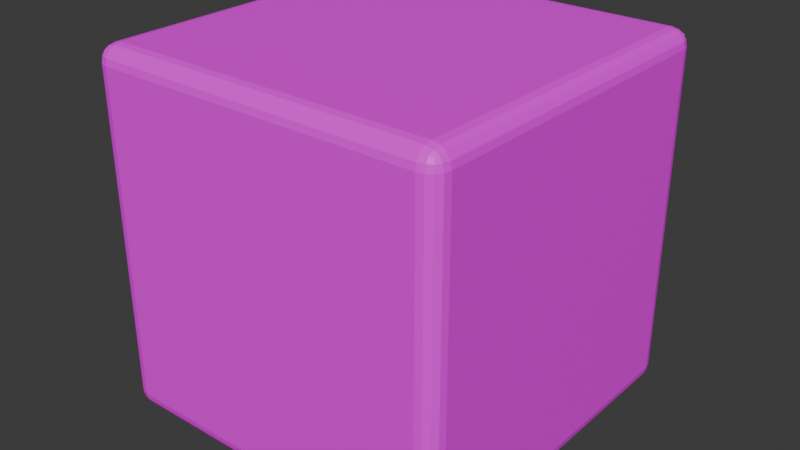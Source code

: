 # Source: TestCube.blend  (saved by Blender 4.0.36; exported with 4.5.12 LTS)
import bpy
from mathutils import Matrix  # noqa: F401  (used for matrix-valued properties, if any)

bpy.ops.wm.read_factory_settings(use_empty=True)
scene = bpy.context.scene
scene.name = 'Scene'

# ---- collections
col_collection = bpy.data.collections.new('Collection'); scene.collection.children.link(col_collection)

# ---- images (referenced by path relative to the original .blend; pixels are not part of the script)
import os
ASSET_DIR = os.environ.get("B2B_ASSET_DIR", "")  # directory of the original .blend (textures are referenced by path, not embedded)
HERE = os.path.dirname(os.path.abspath(__file__))  # packed textures are extracted next to this script under _unpacked/

def load_image(name, relpath, width, height, colorspace="sRGB"):
    """Load a texture the original file referenced (path relative to the .blend, or extracted next to this script)."""
    p = next((c for c in (os.path.join(HERE, relpath), os.path.join(ASSET_DIR, relpath)) if relpath and os.path.exists(c)), "")
    if p:
        img = bpy.data.images.load(p, check_existing=True)
        img.name = name
    else:  # same state as the original file: an image datablock whose file is absent (Cycles renders it pink)
        img = bpy.data.images.new(name, width, height)
        img.source = "FILE"
        img.filepath = "//" + (relpath or name)
    img.colorspace_settings.name = colorspace
    return img
img_testcubetexture = load_image('TestCubeTexture', 'TestCubeTexture.png', 1024, 1024, 'sRGB')

# ---- materials (node trees are filled in below, after node groups)
mat_testcubematerial = bpy.data.materials.new('TestCubeMaterial')
mat_testcubematerial.use_transparent_shadow = False

# ---- material node trees
mat_testcubematerial.use_nodes = True; mat_testcubematerial.node_tree.nodes.clear()
_N = mat_testcubematerial.node_tree.nodes; _L = mat_testcubematerial.node_tree.links
n0 = _N.new('ShaderNodeOutputMaterial'); n0.name = 'Material Output'; n0.location = (300, 300)
n1 = _N.new('ShaderNodeBsdfPrincipled'); n1.name = 'Principled BSDF'; n1.location = (10, 300)
n1.inputs[3].default_value = 1.45
n2 = _N.new('ShaderNodeTexImage'); n2.name = 'Image Texture'; n2.location = (-312, 290)
n2.image = img_testcubetexture
_L.new(n1.outputs[0], n0.inputs[0])
_L.new(n2.outputs[0], n1.inputs[0])
_L.new(n2.outputs[1], n1.inputs[4])
n0.is_active_output = True

# ---- world
world_world = bpy.data.worlds.new('World'); scene.world = world_world
world_world.use_nodes = True; world_world.node_tree.nodes.clear()
_N = world_world.node_tree.nodes; _L = world_world.node_tree.links
n0 = _N.new('ShaderNodeOutputWorld'); n0.name = 'World Output'; n0.location = (300, 300)
n1 = _N.new('ShaderNodeBackground'); n1.name = 'Background'; n1.location = (10, 300)
n1.inputs[0].default_value = (0.05088, 0.05088, 0.05088, 1.0)
_L.new(n1.outputs[0], n0.inputs[0])
n0.is_active_output = True
world_world.color = (0.05088, 0.05088, 0.05088)
world_world.use_sun_shadow = False
world_world.sun_shadow_jitter_overblur = 0.0

# ---- meshes
me_shell = bpy.data.meshes.new('Shell')
me_shell.from_pydata([(-0.9446, -0.9446, -0.04352), (-0.9446, -1.044, 0.05543), (-1.044, -0.9446, 0.05543), (-0.9446, -0.9824, -0.03599), (-0.9446, -1.015, -0.01454), (-0.9824, -0.9446, -0.03599), (-0.9834, -0.9834, -0.0269), (-0.9814, -1.01, -0.009507), (-1.002, -1.002, -0.001699), (-0.9824, -1.036, 0.05543), (-1.015, -1.015, 0.05543), (-0.9446, -1.036, 0.01756), (-0.9834, -1.027, 0.01662), (-1.01, -1.01, 0.01858), (-1.036, -0.9446, 0.01756), (-1.015, -0.9446, -0.01454), (-1.036, -0.9824, 0.05543), (-1.027, -0.9834, 0.01662), (-1.01, -0.9814, -0.009507), (-0.9446, -1.044, 1.945), (-0.9446, -0.9446, 2.044), (-1.044, -0.9446, 1.945), (-0.9446, -1.036, 1.982), (-0.9446, -1.015, 2.015), (-0.9824, -1.036, 1.945), (-0.9834, -1.027, 1.983), (-0.9814, -1.01, 2.01), (-1.002, -1.002, 2.002), (-0.9824, -0.9446, 2.036), (-1.015, -0.9446, 2.015), (-0.9446, -0.9824, 2.036), (-0.9834, -0.9834, 2.027), (-1.01, -0.9814, 2.01), (-1.036, -0.9824, 1.945), (-1.015, -1.015, 1.945), (-1.036, -0.9446, 1.982), (-1.027, -0.9834, 1.983), (-1.01, -1.01, 1.981), (-0.9446, 0.9446, -0.04352), (-1.044, 0.9446, 0.05543), (-0.9446, 1.044, 0.05543), (-0.9824, 0.9446, -0.03599), (-1.015, 0.9446, -0.01454), (-0.9446, 0.9824, -0.03599), (-0.9834, 0.9834, -0.0269), (-1.01, 0.9814, -0.009507), (-1.002, 1.002, -0.001699), (-1.036, 0.9824, 0.05543), (-1.015, 1.015, 0.05543), (-1.036, 0.9446, 0.01756), (-1.027, 0.9834, 0.01662), (-1.01, 1.01, 0.01858), (-0.9446, 1.036, 0.01756), (-0.9446, 1.015, -0.01454), (-0.9824, 1.036, 0.05543), (-0.9834, 1.027, 0.01662), (-0.9814, 1.01, -0.009507), (-0.9446, 0.9446, 2.044), (-0.9446, 1.044, 1.945), (-1.044, 0.9446, 1.945), (-0.9446, 0.9824, 2.036), (-0.9446, 1.015, 2.015), (-0.9824, 0.9446, 2.036), (-0.9834, 0.9834, 2.027), (-0.9814, 1.01, 2.01), (-1.002, 1.002, 2.002), (-0.9824, 1.036, 1.945), (-1.015, 1.015, 1.945), (-0.9446, 1.036, 1.982), (-0.9834, 1.027, 1.983), (-1.01, 1.01, 1.981), (-1.036, 0.9446, 1.982), (-1.015, 0.9446, 2.015), (-1.036, 0.9824, 1.945), (-1.027, 0.9834, 1.983), (-1.01, 0.9814, 2.01), (0.9446, -0.9446, -0.04352), (1.044, -0.9446, 0.05543), (0.9446, -1.044, 0.05543), (0.9824, -0.9446, -0.03599), (1.015, -0.9446, -0.01454), (0.9446, -0.9824, -0.03599), (0.9834, -0.9834, -0.0269), (1.01, -0.9814, -0.009507), (1.002, -1.002, -0.001699), (1.036, -0.9824, 0.05543), (1.015, -1.015, 0.05543), (1.036, -0.9446, 0.01756), (1.027, -0.9834, 0.01662), (1.01, -1.01, 0.01858), (0.9446, -1.036, 0.01756), (0.9446, -1.015, -0.01454), (0.9824, -1.036, 0.05543), (0.9834, -1.027, 0.01662), (0.9814, -1.01, -0.009507), (0.9446, -0.9446, 2.044), (0.9446, -1.044, 1.945), (1.044, -0.9446, 1.945), (0.9446, -0.9824, 2.036), (0.9446, -1.015, 2.015), (0.9824, -0.9446, 2.036), (0.9834, -0.9834, 2.027), (0.9814, -1.01, 2.01), (1.002, -1.002, 2.002), (0.9824, -1.036, 1.945), (1.015, -1.015, 1.945), (0.9446, -1.036, 1.982), (0.9834, -1.027, 1.983), (1.01, -1.01, 1.981), (1.036, -0.9446, 1.982), (1.015, -0.9446, 2.015), (1.036, -0.9824, 1.945), (1.027, -0.9834, 1.983), (1.01, -0.9814, 2.01), (0.9446, 0.9446, -0.04352), (0.9446, 1.044, 0.05543), (1.044, 0.9446, 0.05543), (0.9446, 0.9824, -0.03599), (0.9446, 1.015, -0.01454), (0.9824, 0.9446, -0.03599), (0.9834, 0.9834, -0.0269), (0.9814, 1.01, -0.009507), (1.002, 1.002, -0.001699), (0.9824, 1.036, 0.05543), (1.015, 1.015, 0.05543), (0.9446, 1.036, 0.01756), (0.9834, 1.027, 0.01662), (1.01, 1.01, 0.01858), (1.036, 0.9446, 0.01756), (1.015, 0.9446, -0.01454), (1.036, 0.9824, 0.05543), (1.027, 0.9834, 0.01662), (1.01, 0.9814, -0.009507), (0.9446, 0.9446, 2.044), (1.044, 0.9446, 1.945), (0.9446, 1.044, 1.945), (0.9824, 0.9446, 2.036), (1.015, 0.9446, 2.015), (0.9446, 0.9824, 2.036), (0.9834, 0.9834, 2.027), (1.01, 0.9814, 2.01), (1.002, 1.002, 2.002), (1.036, 0.9824, 1.945), (1.015, 1.015, 1.945), (1.036, 0.9446, 1.982), (1.027, 0.9834, 1.983), (1.01, 1.01, 1.981), (0.9446, 1.036, 1.982), (0.9446, 1.015, 2.015), (0.9824, 1.036, 1.945), (0.9834, 1.027, 1.983), (0.9814, 1.01, 2.01)], [], [(78, 96, 19, 1), (116, 134, 97, 77), (133, 57, 20, 95), (2, 21, 59, 39), (40, 58, 135, 115), (0, 3, 6, 5), (3, 4, 7, 6), (5, 6, 18, 15), (6, 7, 8, 18), (1, 9, 12, 11), (9, 10, 13, 12), (11, 12, 7, 4), (12, 13, 8, 7), (2, 14, 17, 16), (14, 15, 18, 17), (16, 17, 13, 10), (17, 18, 8, 13), (19, 22, 25, 24), (22, 23, 26, 25), (24, 25, 37, 34), (25, 26, 27, 37), (20, 28, 31, 30), (28, 29, 32, 31), (30, 31, 26, 23), (31, 32, 27, 26), (21, 33, 36, 35), (33, 34, 37, 36), (35, 36, 32, 29), (36, 37, 27, 32), (38, 41, 44, 43), (41, 42, 45, 44), (43, 44, 56, 53), (44, 45, 46, 56), (39, 47, 50, 49), (47, 48, 51, 50), (49, 50, 45, 42), (50, 51, 46, 45), (40, 52, 55, 54), (52, 53, 56, 55), (54, 55, 51, 48), (55, 56, 46, 51), (57, 60, 63, 62), (60, 61, 64, 63), (62, 63, 75, 72), (63, 64, 65, 75), (58, 66, 69, 68), (66, 67, 70, 69), (68, 69, 64, 61), (69, 70, 65, 64), (59, 71, 74, 73), (71, 72, 75, 74), (73, 74, 70, 67), (74, 75, 65, 70), (76, 79, 82, 81), (79, 80, 83, 82), (81, 82, 94, 91), (82, 83, 84, 94), (77, 85, 88, 87), (85, 86, 89, 88), (87, 88, 83, 80), (88, 89, 84, 83), (78, 90, 93, 92), (90, 91, 94, 93), (92, 93, 89, 86), (93, 94, 84, 89), (95, 98, 101, 100), (98, 99, 102, 101), (100, 101, 113, 110), (101, 102, 103, 113), (96, 104, 107, 106), (104, 105, 108, 107), (106, 107, 102, 99), (107, 108, 103, 102), (97, 109, 112, 111), (109, 110, 113, 112), (111, 112, 108, 105), (112, 113, 103, 108), (114, 117, 120, 119), (117, 118, 121, 120), (119, 120, 132, 129), (120, 121, 122, 132), (115, 123, 126, 125), (123, 124, 127, 126), (125, 126, 121, 118), (126, 127, 122, 121), (116, 128, 131, 130), (128, 129, 132, 131), (130, 131, 127, 124), (131, 132, 122, 127), (133, 136, 139, 138), (136, 137, 140, 139), (138, 139, 151, 148), (139, 140, 141, 151), (134, 142, 145, 144), (142, 143, 146, 145), (144, 145, 140, 137), (145, 146, 141, 140), (135, 147, 150, 149), (147, 148, 151, 150), (149, 150, 146, 143), (150, 151, 141, 146), (38, 0, 5, 41), (41, 5, 15, 42), (42, 15, 14, 49), (49, 14, 2, 39), (1, 19, 24, 9), (9, 24, 34, 10), (10, 34, 33, 16), (16, 33, 21, 2), (20, 57, 62, 28), (28, 62, 72, 29), (29, 72, 71, 35), (35, 71, 59, 21), (58, 40, 54, 66), (66, 54, 48, 67), (67, 48, 47, 73), (73, 47, 39, 59), (114, 38, 43, 117), (117, 43, 53, 118), (118, 53, 52, 125), (125, 52, 40, 115), (57, 133, 138, 60), (60, 138, 148, 61), (61, 148, 147, 68), (68, 147, 135, 58), (134, 116, 130, 142), (142, 130, 124, 143), (143, 124, 123, 149), (149, 123, 115, 135), (76, 114, 119, 79), (79, 119, 129, 80), (80, 129, 128, 87), (87, 128, 116, 77), (133, 95, 100, 136), (136, 100, 110, 137), (137, 110, 109, 144), (144, 109, 97, 134), (96, 78, 92, 104), (104, 92, 86, 105), (105, 86, 85, 111), (111, 85, 77, 97), (0, 76, 81, 3), (3, 81, 91, 4), (4, 91, 90, 11), (11, 90, 78, 1), (95, 20, 30, 98), (98, 30, 23, 99), (99, 23, 22, 106), (106, 22, 19, 96), (38, 114, 76, 0)])
_uv = me_shell.uv_layers.new(name='UVMap')
_uv.uv.foreach_set('vector', [0.3869, 0.7619, 0.6131, 0.7619, 0.6131, 0.9881, 0.3869, 0.9881, 0.3869, 0.5119, 0.6131, 0.5119, 0.6131, 0.7381, 0.3869, 0.7381, 0.6369, 0.5119, 0.8631, 0.5119, 0.8631, 0.7381, 0.6369, 0.7381, 0.3869, 0.01185, 0.6131, 0.01185, 0.6131, 0.2381, 0.3869, 0.2381, 0.3869, 0.2619, 0.6131, 0.2619, 0.6131, 0.4881, 0.3869, 0.4881, 0.1369, 0.7381, 0.1369, 0.7427, 0.1322, 0.7428, 0.1323, 0.7381, 0.1369, 0.7427, 0.1369, 0.75, 0.1324, 0.75, 0.1322, 0.7428, 0.1323, 0.7381, 0.1322, 0.7428, 0.125, 0.7426, 0.125, 0.7381, 0.1322, 0.7428, 0.1324, 0.75, 0.13, 0.75, 0.125, 0.7426, 0.3869, 0.9881, 0.3869, 0.9927, 0.3822, 0.9928, 0.3823, 0.9881, 0.3869, 0.9927, 0.3869, 1.0, 0.3824, 1.0, 0.3822, 0.9928, 0.3823, 0.9881, 0.3822, 0.9928, 0.375, 0.9926, 0.375, 0.9881, 0.3822, 0.9928, 0.3824, 1.0, 0.38, 1.0, 0.375, 0.9926, 0.3869, 0.01185, 0.3823, 0.01185, 0.3822, 0.007204, 0.3869, 0.007317, 0.3823, 0.01185, 0.375, 0.01185, 0.375, 0.00744, 0.3822, 0.007204, 0.3869, 0.007317, 0.3822, 0.007204, 0.3824, 0.0, 0.3869, 0.0, 0.3822, 0.007204, 0.375, 0.00744, 0.375, 0.00501, 0.3824, 0.0, 0.6131, 0.9881, 0.6177, 0.9881, 0.6178, 0.9928, 0.6131, 0.9927, 0.6177, 0.9881, 0.625, 0.9881, 0.625, 0.9926, 0.6178, 0.9928, 0.6131, 0.9927, 0.6178, 0.9928, 0.6176, 1.0, 0.6131, 1.0, 0.6178, 0.9928, 0.625, 0.9926, 0.625, 0.995, 0.6176, 1.0, 0.8631, 0.7381, 0.8677, 0.7381, 0.8678, 0.7428, 0.8631, 0.7427, 0.8677, 0.7381, 0.875, 0.7381, 0.875, 0.7426, 0.8678, 0.7428, 0.8631, 0.7427, 0.8678, 0.7428, 0.8676, 0.75, 0.8631, 0.75, 0.8678, 0.7428, 0.875, 0.7426, 0.875, 0.745, 0.8676, 0.75, 0.6131, 0.01185, 0.6131, 0.007317, 0.6178, 0.007204, 0.6177, 0.01185, 0.6131, 0.007317, 0.6131, 0.0, 0.6176, 0.0, 0.6178, 0.007204, 0.6177, 0.01185, 0.6178, 0.007204, 0.625, 0.00744, 0.625, 0.01185, 0.6178, 0.007204, 0.6176, 0.0, 0.62, 0.0, 0.625, 0.00744, 0.1369, 0.5119, 0.1323, 0.5119, 0.1322, 0.5072, 0.1369, 0.5073, 0.1323, 0.5119, 0.125, 0.5119, 0.125, 0.5074, 0.1322, 0.5072, 0.1369, 0.5073, 0.1322, 0.5072, 0.1324, 0.5, 0.1369, 0.5, 0.1322, 0.5072, 0.125, 0.5074, 0.125, 0.505, 0.1324, 0.5, 0.3869, 0.2381, 0.3869, 0.2427, 0.3822, 0.2428, 0.3823, 0.2381, 0.3869, 0.2427, 0.3869, 0.25, 0.3824, 0.25, 0.3822, 0.2428, 0.3823, 0.2381, 0.3822, 0.2428, 0.375, 0.2426, 0.375, 0.2381, 0.3822, 0.2428, 0.3824, 0.25, 0.38, 0.25, 0.375, 0.2426, 0.3869, 0.2619, 0.3823, 0.2619, 0.3822, 0.2572, 0.3869, 0.2573, 0.3823, 0.2619, 0.375, 0.2619, 0.375, 0.2574, 0.3822, 0.2572, 0.3869, 0.2573, 0.3822, 0.2572, 0.3824, 0.25, 0.3869, 0.25, 0.3822, 0.2572, 0.375, 0.2574, 0.375, 0.255, 0.3824, 0.25, 0.8631, 0.5119, 0.8631, 0.5073, 0.8678, 0.5072, 0.8677, 0.5119, 0.8631, 0.5073, 0.8631, 0.5, 0.8676, 0.5, 0.8678, 0.5072, 0.8677, 0.5119, 0.8678, 0.5072, 0.875, 0.5074, 0.875, 0.5119, 0.8678, 0.5072, 0.8676, 0.5, 0.87, 0.5, 0.875, 0.5074, 0.6131, 0.2619, 0.6131, 0.2573, 0.6178, 0.2572, 0.6177, 0.2619, 0.6131, 0.2573, 0.6131, 0.25, 0.6176, 0.25, 0.6178, 0.2572, 0.6177, 0.2619, 0.6178, 0.2572, 0.625, 0.2574, 0.625, 0.2619, 0.6178, 0.2572, 0.6176, 0.25, 0.62, 0.25, 0.625, 0.2574, 0.6131, 0.2381, 0.6177, 0.2381, 0.6178, 0.2428, 0.6131, 0.2427, 0.6177, 0.2381, 0.625, 0.2381, 0.625, 0.2426, 0.6178, 0.2428, 0.6131, 0.2427, 0.6178, 0.2428, 0.6176, 0.25, 0.6131, 0.25, 0.6178, 0.2428, 0.625, 0.2426, 0.625, 0.245, 0.6176, 0.25, 0.3631, 0.7381, 0.3677, 0.7381, 0.3678, 0.7428, 0.3631, 0.7427, 0.3677, 0.7381, 0.375, 0.7381, 0.375, 0.7426, 0.3678, 0.7428, 0.3631, 0.7427, 0.3678, 0.7428, 0.3676, 0.75, 0.3631, 0.75, 0.3678, 0.7428, 0.375, 0.7426, 0.3767, 0.75, 0.3676, 0.75, 0.3869, 0.7381, 0.3869, 0.7427, 0.3822, 0.7428, 0.3823, 0.7381, 0.3869, 0.7427, 0.3869, 0.75, 0.3824, 0.75, 0.3822, 0.7428, 0.3823, 0.7381, 0.3822, 0.7428, 0.375, 0.7426, 0.375, 0.7381, 0.3822, 0.7428, 0.3824, 0.75, 0.3767, 0.75, 0.375, 0.7426, 0.3869, 0.7619, 0.3823, 0.7619, 0.3822, 0.7572, 0.3869, 0.7573, 0.3823, 0.7619, 0.375, 0.7619, 0.375, 0.7574, 0.3822, 0.7572, 0.3869, 0.7573, 0.3822, 0.7572, 0.3824, 0.75, 0.3869, 0.75, 0.3822, 0.7572, 0.375, 0.7574, 0.3767, 0.75, 0.3824, 0.75, 0.6369, 0.7381, 0.6369, 0.7427, 0.6322, 0.7428, 0.6323, 0.7381, 0.6369, 0.7427, 0.6369, 0.75, 0.6324, 0.75, 0.6322, 0.7428, 0.6323, 0.7381, 0.6322, 0.7428, 0.625, 0.7426, 0.625, 0.7381, 0.6322, 0.7428, 0.6324, 0.75, 0.625, 0.7483, 0.625, 0.7426, 0.6131, 0.7619, 0.6131, 0.7573, 0.6178, 0.7572, 0.6177, 0.7619, 0.6131, 0.7573, 0.6131, 0.75, 0.6176, 0.75, 0.6178, 0.7572, 0.6177, 0.7619, 0.6178, 0.7572, 0.625, 0.7574, 0.625, 0.7619, 0.6178, 0.7572, 0.6176, 0.75, 0.625, 0.7483, 0.625, 0.7574, 0.6131, 0.7381, 0.6177, 0.7381, 0.6178, 0.7428, 0.6131, 0.7427, 0.6177, 0.7381, 0.625, 0.7381, 0.625, 0.7426, 0.6178, 0.7428, 0.6131, 0.7427, 0.6178, 0.7428, 0.6176, 0.75, 0.6131, 0.75, 0.6178, 0.7428, 0.625, 0.7426, 0.625, 0.7483, 0.6176, 0.75, 0.3631, 0.5119, 0.3631, 0.5073, 0.3678, 0.5072, 0.3677, 0.5119, 0.3631, 0.5073, 0.3631, 0.5, 0.3676, 0.5, 0.3678, 0.5072, 0.3677, 0.5119, 0.3678, 0.5072, 0.375, 0.5074, 0.375, 0.5119, 0.3678, 0.5072, 0.3676, 0.5, 0.375, 0.5017, 0.375, 0.5074, 0.3869, 0.4881, 0.3869, 0.4927, 0.3822, 0.4928, 0.3823, 0.4881, 0.3869, 0.4927, 0.3869, 0.5, 0.3824, 0.5, 0.3822, 0.4928, 0.3823, 0.4881, 0.3822, 0.4928, 0.375, 0.4926, 0.375, 0.4881, 0.3822, 0.4928, 0.3824, 0.5, 0.375, 0.5017, 0.375, 0.4926, 0.3869, 0.5119, 0.3823, 0.5119, 0.3822, 0.5072, 0.3869, 0.5073, 0.3823, 0.5119, 0.375, 0.5119, 0.375, 0.5074, 0.3822, 0.5072, 0.3869, 0.5073, 0.3822, 0.5072, 0.3824, 0.5, 0.3869, 0.5, 0.3822, 0.5072, 0.375, 0.5074, 0.375, 0.5017, 0.3824, 0.5, 0.6369, 0.5119, 0.6323, 0.5119, 0.6322, 0.5072, 0.6369, 0.5073, 0.6323, 0.5119, 0.625, 0.5119, 0.625, 0.5074, 0.6322, 0.5072, 0.6369, 0.5073, 0.6322, 0.5072, 0.6324, 0.5, 0.6369, 0.5, 0.6322, 0.5072, 0.625, 0.5074, 0.6233, 0.5, 0.6324, 0.5, 0.6131, 0.5119, 0.6131, 0.5073, 0.6178, 0.5072, 0.6177, 0.5119, 0.6131, 0.5073, 0.6131, 0.5, 0.6176, 0.5, 0.6178, 0.5072, 0.6177, 0.5119, 0.6178, 0.5072, 0.625, 0.5074, 0.625, 0.5119, 0.6178, 0.5072, 0.6176, 0.5, 0.6233, 0.5, 0.625, 0.5074, 0.6131, 0.4881, 0.6177, 0.4881, 0.6178, 0.4928, 0.6131, 0.4927, 0.6177, 0.4881, 0.625, 0.4881, 0.625, 0.4926, 0.6178, 0.4928, 0.6131, 0.4927, 0.6178, 0.4928, 0.6176, 0.5, 0.6131, 0.5, 0.6178, 0.4928, 0.625, 0.4926, 0.6233, 0.5, 0.6176, 0.5, 0.1369, 0.5119, 0.1369, 0.7381, 0.1323, 0.7381, 0.1323, 0.5119, 0.1323, 0.5119, 0.1323, 0.7381, 0.125, 0.7381, 0.125, 0.5119, 0.375, 0.2381, 0.375, 0.01185, 0.3823, 0.01185, 0.3823, 0.2381, 0.3823, 0.2381, 0.3823, 0.01185, 0.3869, 0.01185, 0.3869, 0.2381, 0.3869, 0.9881, 0.6131, 0.9881, 0.6131, 0.9927, 0.3869, 0.9927, 0.3869, 0.9927, 0.6131, 0.9927, 0.6131, 1.0, 0.3869, 1.0, 0.3869, 0.0, 0.6131, 0.0, 0.6131, 0.007317, 0.3869, 0.007317, 0.3869, 0.007317, 0.6131, 0.007317, 0.6131, 0.01185, 0.3869, 0.01185, 0.8631, 0.7381, 0.8631, 0.5119, 0.8677, 0.5119, 0.8677, 0.7381, 0.8677, 0.7381, 0.8677, 0.5119, 0.875, 0.5119, 0.875, 0.7381, 0.625, 0.01185, 0.625, 0.2381, 0.6177, 0.2381, 0.6177, 0.01185, 0.6177, 0.01185, 0.6177, 0.2381, 0.6131, 0.2381, 0.6131, 0.01185, 0.6131, 0.2619, 0.3869, 0.2619, 0.3869, 0.2573, 0.6131, 0.2573, 0.6131, 0.2573, 0.3869, 0.2573, 0.3869, 0.25, 0.6131, 0.25, 0.6131, 0.25, 0.3869, 0.25, 0.3869, 0.2427, 0.6131, 0.2427, 0.6131, 0.2427, 0.3869, 0.2427, 0.3869, 0.2381, 0.6131, 0.2381, 0.3631, 0.5119, 0.1369, 0.5119, 0.1369, 0.5073, 0.3631, 0.5073, 0.3631, 0.5073, 0.1369, 0.5073, 0.1369, 0.5, 0.3631, 0.5, 0.375, 0.4881, 0.375, 0.2619, 0.3823, 0.2619, 0.3823, 0.4881, 0.3823, 0.4881, 0.3823, 0.2619, 0.3869, 0.2619, 0.3869, 0.4881, 0.8631, 0.5119, 0.6369, 0.5119, 0.6369, 0.5073, 0.8631, 0.5073, 0.8631, 0.5073, 0.6369, 0.5073, 0.6369, 0.5, 0.8631, 0.5, 0.625, 0.2619, 0.625, 0.4881, 0.6177, 0.4881, 0.6177, 0.2619, 0.6177, 0.2619, 0.6177, 0.4881, 0.6131, 0.4881, 0.6131, 0.2619, 0.6131, 0.5119, 0.3869, 0.5119, 0.3869, 0.5073, 0.6131, 0.5073, 0.6131, 0.5073, 0.3869, 0.5073, 0.3869, 0.5, 0.6131, 0.5, 0.6131, 0.5, 0.3869, 0.5, 0.3869, 0.4927, 0.6131, 0.4927, 0.6131, 0.4927, 0.3869, 0.4927, 0.3869, 0.4881, 0.6131, 0.4881, 0.3631, 0.7381, 0.3631, 0.5119, 0.3677, 0.5119, 0.3677, 0.7381, 0.3677, 0.7381, 0.3677, 0.5119, 0.375, 0.5119, 0.375, 0.7381, 0.375, 0.7381, 0.375, 0.5119, 0.3823, 0.5119, 0.3823, 0.7381, 0.3823, 0.7381, 0.3823, 0.5119, 0.3869, 0.5119, 0.3869, 0.7381, 0.6369, 0.5119, 0.6369, 0.7381, 0.6323, 0.7381, 0.6323, 0.5119, 0.6323, 0.5119, 0.6323, 0.7381, 0.625, 0.7381, 0.625, 0.5119, 0.625, 0.5119, 0.625, 0.7381, 0.6177, 0.7381, 0.6177, 0.5119, 0.6177, 0.5119, 0.6177, 0.7381, 0.6131, 0.7381, 0.6131, 0.5119, 0.6131, 0.7619, 0.3869, 0.7619, 0.3869, 0.7573, 0.6131, 0.7573, 0.6131, 0.7573, 0.3869, 0.7573, 0.3869, 0.75, 0.6131, 0.75, 0.6131, 0.75, 0.3869, 0.75, 0.3869, 0.7427, 0.6131, 0.7427, 0.6131, 0.7427, 0.3869, 0.7427, 0.3869, 0.7381, 0.6131, 0.7381, 0.1369, 0.7381, 0.3631, 0.7381, 0.3631, 0.7427, 0.1369, 0.7427, 0.1369, 0.7427, 0.3631, 0.7427, 0.3631, 0.75, 0.1369, 0.75, 0.375, 0.9881, 0.375, 0.7619, 0.3823, 0.7619, 0.3823, 0.9881, 0.3823, 0.9881, 0.3823, 0.7619, 0.3869, 0.7619, 0.3869, 0.9881, 0.6369, 0.7381, 0.8631, 0.7381, 0.8631, 0.7427, 0.6369, 0.7427, 0.6369, 0.7427, 0.8631, 0.7427, 0.8631, 0.75, 0.6369, 0.75, 0.625, 0.7619, 0.625, 0.9881, 0.6177, 0.9881, 0.6177, 0.7619, 0.6177, 0.7619, 0.6177, 0.9881, 0.6131, 0.9881, 0.6131, 0.7619, 0.1369, 0.5119, 0.3631, 0.5119, 0.3631, 0.7381, 0.1369, 0.7381])
me_shell.materials.append(mat_testcubematerial)
me_shell.update()
me_shell_001 = bpy.data.meshes.new('Shell.001')
me_shell_001.from_pydata([(0.9923, 1.008, 0.6659), (-0.9936, 0.5999, -0.006401), (-0.9936, 0.6, 0.006402), (-0.9998, 0.2146, -0.004488), (-0.9998, 0.2146, 0.006732), (-0.9905, -0.2045, -0.006623), (-0.9905, -0.2045, 0.01089), (-0.9929, 0.9929, 1.5), (-1.007, 1.007, 1.5), (-0.9929, 1.007, 1.5), (-0.9827, 0.9985, 1.003), (-0.9996, 0.9985, 1.003), (-0.9996, 1.015, 1.003), (-0.9827, 1.015, 1.003), (-1.007, 0.993, 0.3281), (-1.007, 1.007, 0.328), (-1.005, -0.9898, -0.004848), (-0.9951, -0.9898, -0.004848), (-0.9951, -0.9898, 0.0049), (-1.005, -0.9898, 0.0049), (-0.9915, -1.009, 1.982), (-1.009, -1.009, 1.982), (-1.009, -0.9915, 1.982), (-0.9915, -0.9915, 1.982), (-0.9914, -0.9829, 1.991), (-1.009, -0.9829, 1.991), (-1.009, -0.9829, 2.009), (-0.9914, -0.9829, 2.009), (-0.9914, 0.9829, 1.991), (-1.009, 0.9829, 1.991), (-1.009, 0.9829, 2.009), (-0.9914, 0.9829, 2.009), (-0.9947, 0.9947, 0.01071), (-1.005, 0.9947, 0.01071), (-1.005, 1.005, 0.01071), (-0.9947, 1.005, 0.01071), (0.9606, 1.009, -0.008516), (0.9606, 0.9915, -0.008516), (0.9606, 0.9915, 0.008516), (0.9606, 1.009, 0.008516), (-0.9875, 1.005, -0.00531), (-0.9875, 0.9947, -0.00531), (-0.9875, 0.9947, 0.00531), (-0.9875, 1.005, 0.00531), (-0.9536, 0.9915, 1.992), (-0.9536, 1.008, 1.992), (-0.9536, 1.008, 2.008), (-0.9536, 0.9915, 2.008), (0.988, 0.9953, 1.995), (0.988, 1.005, 1.995), (0.988, 1.005, 2.005), (0.988, 0.9953, 2.005), (1.009, 0.9914, 0.01712), (0.9914, 0.9914, 0.01712), (0.9914, 1.009, 0.01712), (1.009, 1.009, 0.01712), (1.009, -0.9829, -0.008581), (0.9914, -0.9829, -0.008581), (0.9914, -0.9829, 0.008581), (1.009, -0.9829, 0.008581), (1.009, 0.9829, -0.008581), (0.9914, 0.9829, -0.008581), (0.9914, 0.9829, 0.008581), (1.009, 0.9829, 0.008581), (1.005, 0.9966, 1.996), (0.9953, 0.9966, 1.996), (0.9953, 0.9979, 2.005), (1.005, 0.9979, 2.005), (1.005, 0.9944, 1.995), (0.9953, 0.9944, 1.995), (1.009, -0.9782, 1.991), (0.9915, -0.9782, 1.991), (0.9915, -0.9782, 2.009), (1.009, -0.9782, 2.009), (1.009, -1.009, 0.017), (0.9914, -1.009, 0.017), (0.9914, -0.9914, 0.017), (1.009, -0.9914, 0.017), (-0.9977, -1.005, -0.004794), (-0.9977, -0.9952, -0.004794), (-0.9977, -0.9952, 0.004794), (0.9784, -1.009, -0.00854), (0.9784, -0.9915, -0.00854), (0.9784, -0.9915, 0.00854), (0.9784, -1.009, 0.00854), (0.9829, -0.9914, 1.991), (0.9829, -1.009, 1.991), (0.9829, -1.009, 2.009), (0.9829, -0.9914, 2.009), (-0.9829, -0.9914, 1.991), (-0.9829, -1.009, 1.991), (-0.9829, -1.009, 2.009), (-0.9829, -0.9914, 2.009), (1.009, -1.009, 1.982), (0.9914, -1.009, 1.982), (0.9914, -0.9914, 1.982), (1.009, -0.9914, 1.982), (0.9953, 1.005, 1.997), (1.005, 1.005, 1.997), (1.005, 0.9953, 1.993), (0.9953, 0.9953, 1.993), (0.9953, 1.005, 1.993), (-1.005, 0.9921, -0.005312), (-0.9947, 0.9921, -0.005311), (-0.9947, 0.9921, 0.005312), (-1.005, 0.9921, 0.005311), (-0.9915, 0.9915, 1.979), (-1.009, 0.9915, 1.979), (-1.009, 1.009, 1.979), (-0.9915, 1.009, 1.979), (-0.9952, -1.005, 0.009781), (-1.005, -1.005, 0.009781), (-1.005, -0.9952, 0.009781), (-0.9952, -0.9952, 0.009781), (1.005, 0.9966, 1.996), (0.9953, 0.9979, 2.005), (1.005, 0.9979, 2.005), (-0.9977, -1.005, 0.004794), (-0.9977, -0.9952, 0.004794), (-0.9977, -1.005, -0.004794), (1.005, 1.005, 1.997), (0.9953, 1.005, 1.997), (1.005, 0.9966, 1.996)], [(65, 100)], [(110, 18, 113), (113, 112, 22, 23), (6, 18, 17, 5), (95, 76, 75, 94), (23, 24, 89), (106, 29, 107), (19, 112, 113, 18), (13, 35, 34, 15, 12), (32, 104, 42), (37, 41, 103, 1, 3, 5, 17, 78, 16, 102, 40, 36, 60, 56, 57, 61), (105, 19, 18, 6, 4, 2, 104), (83, 76, 58), (71, 95, 85), (98, 120, 121, 49), (63, 52, 53), (16, 79, 118, 19), (67, 98, 50), (19, 118, 117, 111), (64, 114, 65, 115, 51), (51, 115, 116, 67), (67, 116, 114, 64), (55, 60, 36, 54), (46, 109, 108, 30), (64, 48, 49), (10, 32, 35, 13), (48, 64, 51), (64, 98, 67), (109, 45, 44, 106), (44, 47, 31, 28), (93, 96, 73, 87), (62, 38, 37, 61), (53, 54, 39, 38), (81, 57, 56, 74), (46, 50, 98, 49, 45, 109), (21, 90, 91, 26), (44, 28, 29, 106), (96, 77, 76, 95), (53, 38, 62, 63), (70, 96, 95, 71), (72, 71, 85, 88), (57, 82, 83, 58), (83, 84, 75, 76), (22, 25, 24, 23), (90, 20, 23, 89), (95, 94, 86, 85), (89, 24, 27, 92), (58, 76, 77, 59), (35, 40, 102, 34), (17, 18, 110, 78), (64, 122, 120, 98), (109, 9, 8, 108), (99, 52, 63, 59, 77, 96, 93, 74, 56, 60, 55, 120, 122), (24, 28, 31, 27), (11, 14, 33, 32, 10, 7, 106, 107), (85, 89, 92, 88), (102, 16, 19, 105, 33, 14, 11, 12, 15, 34), (39, 43, 42, 38), (118, 83, 82, 79), (115, 65, 69, 71, 72), (38, 42, 41, 37), (0, 54, 53, 100, 101), (47, 51, 67, 50, 46, 30, 26, 91, 87, 73, 116, 115, 72, 88, 92, 27, 31), (68, 69, 65, 114), (68, 114, 116, 73, 96, 70), (25, 29, 28, 24), (69, 68, 70, 71), (44, 48, 51, 47), (117, 84, 83, 118), (86, 90, 89, 85), (120, 55, 54, 0, 101, 121), (43, 35, 32, 42), (42, 104, 103, 41), (100, 53, 52, 99), (104, 2, 1, 103), (58, 62, 61, 57), (59, 63, 62, 58), (2, 4, 3, 1), (79, 82, 57, 81, 119, 78, 16), (4, 6, 5, 3), (108, 8, 12, 11, 107, 29, 25, 22, 112, 19, 111, 21, 26, 30), (36, 40, 35, 43, 39, 54), (119, 81, 74, 93, 87, 91, 90, 86, 94, 75, 84, 117, 111, 78), (104, 32, 33, 105), (106, 7, 9, 109), (9, 13, 12, 8), (7, 10, 13, 9), (110, 113, 23, 20), (45, 49, 48, 44), (111, 78, 110, 20, 90, 21)])
me_shell_001.polygons.foreach_set('use_smooth', [True] * 89)
me_shell_001.materials.append(None)
me_shell_001.update()

# ---- objects
ob_shell = bpy.data.objects.new('Shell', me_shell)
ob_mesh = bpy.data.objects.new('Mesh', me_shell_001)

# ---- transforms, parenting, visibility, modifiers, constraints
ob_shell.location = (0.0, 0.0, 0.0)
ob_mesh.location = (0.0, 0.0, 0.0)

# ---- collection membership
col_collection.objects.link(ob_shell)
col_collection.objects.link(ob_mesh)

# ---- scene / render settings (as saved in the file)
scene.frame_start = 1; scene.frame_end = 250; scene.frame_set(2)
scene.render.engine = 'BLENDER_EEVEE_NEXT'
scene.cycles.sampling_pattern = 'TABULATED_SOBOL'
bpy.context.view_layer.update()

# ---- added for rendering (the .blend has no active camera and no usable light): camera, sun
cam_auto = bpy.data.cameras.new('AutoCamera')
cam_auto.lens = 50.0
cam_auto.sensor_width = 36.0
cam_auto.clip_end = 1000.0
ob_auto_camera = bpy.data.objects.new('AutoCamera', cam_auto)
scene.collection.objects.link(ob_auto_camera)
ob_auto_camera.location = (3.34457, -4.01348, 3.67565)
ob_auto_camera.rotation_euler = (1.09748, -7.21219e-08, 0.694738)
scene.camera = ob_auto_camera
light_auto_sun = bpy.data.lights.new('AutoSun', 'SUN')
light_auto_sun.energy = 3.0
light_auto_sun.angle = 0.0523599
ob_auto_sun = bpy.data.objects.new('AutoSun', light_auto_sun)
scene.collection.objects.link(ob_auto_sun)
ob_auto_sun.rotation_euler = (0.872665, 0.174533, 0.523599)
bpy.context.view_layer.update()
